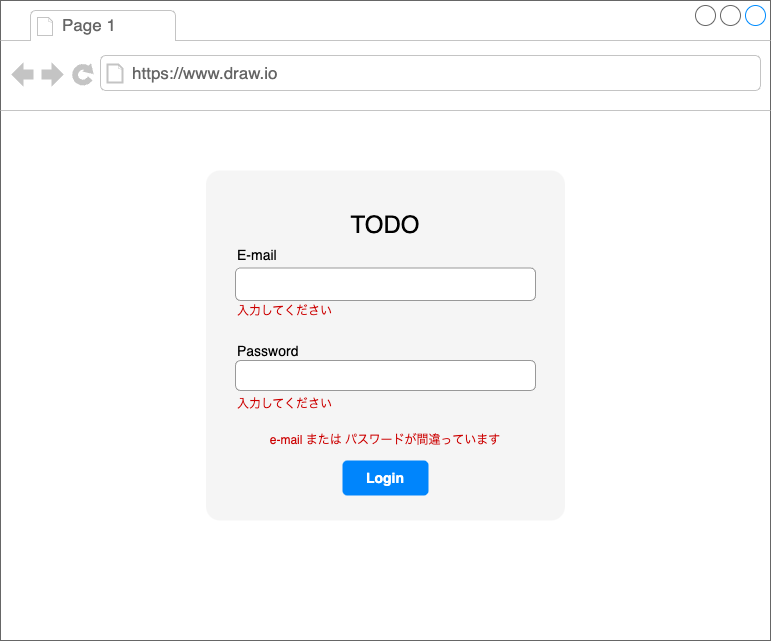

The diagram above was exported from draw.io. Its source (the exported page's mxGraphModel, read from the mxfile embedded in the PNG):
<mxGraphModel dx="1130" dy="865" grid="1" gridSize="10" guides="1" tooltips="1" connect="1" arrows="1" fold="1" page="1" pageScale="1" pageWidth="827" pageHeight="1169" math="0" shadow="0">
  <root>
    <mxCell id="0" />
    <mxCell id="1" style="locked=1;" parent="0" />
    <mxCell id="2" value="" style="strokeWidth=1;shadow=0;dashed=0;align=center;html=1;shape=mxgraph.mockup.containers.browserWindow;rSize=0;strokeColor=#666666;strokeColor2=#008cff;strokeColor3=#c4c4c4;mainText=,;recursiveResize=0;" vertex="1" parent="1">
      <mxGeometry x="29" y="130" width="770" height="640" as="geometry" />
    </mxCell>
    <mxCell id="3" value="Page 1" style="strokeWidth=1;shadow=0;dashed=0;align=center;html=1;shape=mxgraph.mockup.containers.anchor;fontSize=17;fontColor=#666666;align=left;" vertex="1" parent="2">
      <mxGeometry x="60" y="12" width="110" height="26" as="geometry" />
    </mxCell>
    <mxCell id="4" value="https://www.draw.io" style="strokeWidth=1;shadow=0;dashed=0;align=center;html=1;shape=mxgraph.mockup.containers.anchor;rSize=0;fontSize=17;fontColor=#666666;align=left;" vertex="1" parent="2">
      <mxGeometry x="130" y="60" width="250" height="26" as="geometry" />
    </mxCell>
    <mxCell id="17" value="名称未設定レイヤ" style="" parent="0" />
    <mxCell id="26" value="" style="rounded=1;whiteSpace=wrap;html=1;shadow=0;fontSize=24;fillColor=#f5f5f5;fontColor=#333333;strokeColor=none;arcSize=4;" vertex="1" parent="17">
      <mxGeometry x="234.5" y="300" width="359" height="350" as="geometry" />
    </mxCell>
    <mxCell id="18" value="TODO" style="text;html=1;strokeColor=none;fillColor=none;align=center;verticalAlign=middle;whiteSpace=wrap;rounded=0;fontSize=24;" vertex="1" parent="17">
      <mxGeometry x="384" y="340" width="60" height="30" as="geometry" />
    </mxCell>
    <mxCell id="19" value="" style="group" vertex="1" connectable="0" parent="17">
      <mxGeometry x="264" y="370" width="328" height="110" as="geometry" />
    </mxCell>
    <mxCell id="20" value="E-mail" style="fillColor=none;strokeColor=none;align=left;fontSize=14;" vertex="1" parent="19">
      <mxGeometry width="260" height="27.5" as="geometry" />
    </mxCell>
    <mxCell id="21" value="" style="html=1;shadow=0;dashed=0;shape=mxgraph.bootstrap.rrect;rSize=5;fillColor=default;strokeColor=#999999;align=left;spacing=15;fontSize=14;fontColor=#6C767D;" vertex="1" parent="19">
      <mxGeometry y="27.5" width="300" height="32.5" as="geometry" />
    </mxCell>
    <mxCell id="28" value="入力してください" style="text;html=1;strokeColor=none;fillColor=none;align=left;verticalAlign=middle;whiteSpace=wrap;rounded=0;shadow=0;fontSize=12;fontColor=#CC0000;" vertex="1" parent="19">
      <mxGeometry y="50" width="194" height="41.25" as="geometry" />
    </mxCell>
    <mxCell id="25" value="Login" style="html=1;shadow=0;dashed=0;shape=mxgraph.bootstrap.rrect;rSize=5;strokeColor=none;strokeWidth=1;fillColor=#0085FC;fontColor=#FFFFFF;whiteSpace=wrap;align=center;verticalAlign=middle;spacingLeft=0;fontStyle=1;fontSize=14;spacing=5;" vertex="1" parent="17">
      <mxGeometry x="371" y="590" width="86" height="35" as="geometry" />
    </mxCell>
    <mxCell id="27" value="e-mail または パスワードが間違っています" style="text;html=1;strokeColor=none;fillColor=none;align=center;verticalAlign=middle;whiteSpace=wrap;rounded=0;shadow=0;fontSize=12;fontColor=#CC0000;" vertex="1" parent="17">
      <mxGeometry x="258" y="555" width="312" height="30" as="geometry" />
    </mxCell>
    <mxCell id="30" value="" style="group" vertex="1" connectable="0" parent="17">
      <mxGeometry x="264" y="470" width="300" height="85" as="geometry" />
    </mxCell>
    <mxCell id="23" value="Password" style="fillColor=none;strokeColor=none;align=left;fontSize=14;" vertex="1" parent="30">
      <mxGeometry width="260" height="20" as="geometry" />
    </mxCell>
    <mxCell id="24" value="" style="html=1;shadow=0;dashed=0;shape=mxgraph.bootstrap.rrect;rSize=5;fillColor=default;strokeColor=#999999;align=left;spacing=15;fontSize=14;fontColor=#6C767D;" vertex="1" parent="30">
      <mxGeometry y="20" width="300" height="30" as="geometry" />
    </mxCell>
    <mxCell id="29" value="入力してください" style="text;html=1;strokeColor=none;fillColor=none;align=left;verticalAlign=middle;whiteSpace=wrap;rounded=0;shadow=0;fontSize=12;fontColor=#CC0000;" vertex="1" parent="30">
      <mxGeometry y="43.75" width="194" height="41.25" as="geometry" />
    </mxCell>
  </root>
</mxGraphModel>